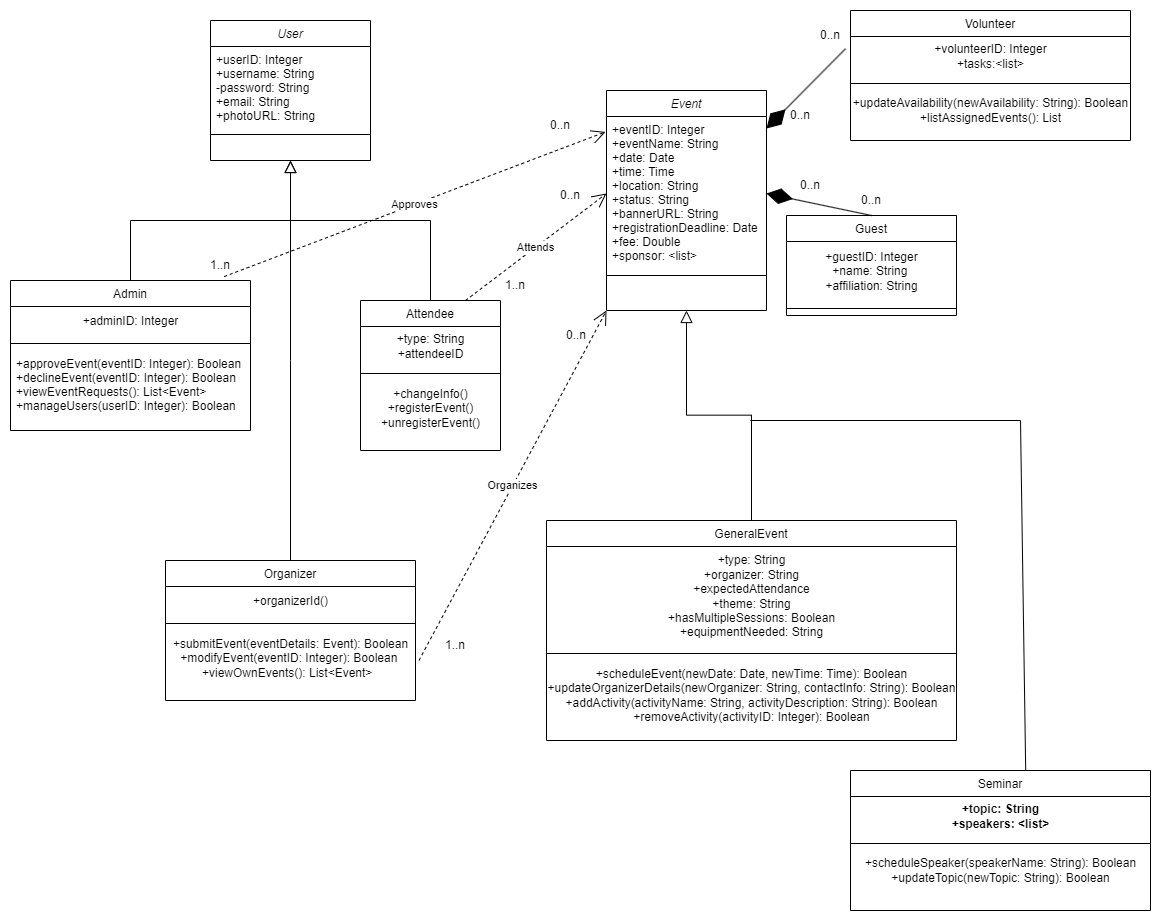

The diagram above was exported from draw.io. Its source (the exported page's mxGraphModel, read from the mxfile embedded in the PNG):
<mxGraphModel dx="1400" dy="696" grid="1" gridSize="10" guides="1" tooltips="1" connect="1" arrows="1" fold="1" page="1" pageScale="1" pageWidth="827" pageHeight="1169" background="none" math="0" shadow="0">
  <root>
    <mxCell id="WIyWlLk6GJQsqaUBKTNV-0" />
    <mxCell id="WIyWlLk6GJQsqaUBKTNV-1" parent="WIyWlLk6GJQsqaUBKTNV-0" />
    <mxCell id="zkfFHV4jXpPFQw0GAbJ--0" value="User" style="swimlane;fontStyle=2;align=center;verticalAlign=top;childLayout=stackLayout;horizontal=1;startSize=26;horizontalStack=0;resizeParent=1;resizeLast=0;collapsible=1;marginBottom=0;rounded=0;shadow=0;strokeWidth=1;movable=1;resizable=1;rotatable=1;deletable=1;editable=1;locked=0;connectable=1;" parent="WIyWlLk6GJQsqaUBKTNV-1" vertex="1">
      <mxGeometry x="220" y="120" width="160" height="140" as="geometry">
        <mxRectangle x="230" y="140" width="160" height="26" as="alternateBounds" />
      </mxGeometry>
    </mxCell>
    <mxCell id="zkfFHV4jXpPFQw0GAbJ--1" value="+userID: Integer&#10;+username: String &#10;-password: String &#10;+email: String &#10;+photoURL: String" style="text;align=left;verticalAlign=top;spacingLeft=4;spacingRight=4;overflow=hidden;rotatable=0;points=[[0,0.5],[1,0.5]];portConstraint=eastwest;" parent="zkfFHV4jXpPFQw0GAbJ--0" vertex="1">
      <mxGeometry y="26" width="160" height="84" as="geometry" />
    </mxCell>
    <mxCell id="zkfFHV4jXpPFQw0GAbJ--4" value="" style="line;html=1;strokeWidth=1;align=left;verticalAlign=middle;spacingTop=-1;spacingLeft=3;spacingRight=3;rotatable=0;labelPosition=right;points=[];portConstraint=eastwest;" parent="zkfFHV4jXpPFQw0GAbJ--0" vertex="1">
      <mxGeometry y="110" width="160" height="8" as="geometry" />
    </mxCell>
    <mxCell id="zkfFHV4jXpPFQw0GAbJ--6" value="Admin" style="swimlane;fontStyle=0;align=center;verticalAlign=top;childLayout=stackLayout;horizontal=1;startSize=26;horizontalStack=0;resizeParent=1;resizeLast=0;collapsible=1;marginBottom=0;rounded=0;shadow=0;strokeWidth=1;" parent="WIyWlLk6GJQsqaUBKTNV-1" vertex="1">
      <mxGeometry x="20" y="380" width="240" height="150" as="geometry">
        <mxRectangle x="130" y="380" width="160" height="26" as="alternateBounds" />
      </mxGeometry>
    </mxCell>
    <mxCell id="0mO-uKblDtJjCUpdzZau-31" value="+adminID: Integer" style="text;html=1;align=center;verticalAlign=middle;resizable=0;points=[];autosize=1;strokeColor=none;fillColor=none;" vertex="1" parent="zkfFHV4jXpPFQw0GAbJ--6">
      <mxGeometry y="26" width="240" height="30" as="geometry" />
    </mxCell>
    <mxCell id="zkfFHV4jXpPFQw0GAbJ--9" value="" style="line;html=1;strokeWidth=1;align=left;verticalAlign=middle;spacingTop=-1;spacingLeft=3;spacingRight=3;rotatable=0;labelPosition=right;points=[];portConstraint=eastwest;" parent="zkfFHV4jXpPFQw0GAbJ--6" vertex="1">
      <mxGeometry y="56" width="240" height="14" as="geometry" />
    </mxCell>
    <mxCell id="zkfFHV4jXpPFQw0GAbJ--10" value="+approveEvent(eventID: Integer): Boolean&#10;+declineEvent(eventID: Integer): Boolean&#10;+viewEventRequests(): List&lt;Event&gt; &#10;+manageUsers(userID: Integer): Boolean &#10;" style="text;align=left;verticalAlign=top;spacingLeft=4;spacingRight=4;overflow=hidden;rotatable=0;points=[[0,0.5],[1,0.5]];portConstraint=eastwest;fontStyle=0" parent="zkfFHV4jXpPFQw0GAbJ--6" vertex="1">
      <mxGeometry y="70" width="240" height="80" as="geometry" />
    </mxCell>
    <mxCell id="zkfFHV4jXpPFQw0GAbJ--12" value="" style="endArrow=block;endSize=10;endFill=0;shadow=0;strokeWidth=1;rounded=0;curved=0;edgeStyle=elbowEdgeStyle;elbow=vertical;" parent="WIyWlLk6GJQsqaUBKTNV-1" source="zkfFHV4jXpPFQw0GAbJ--6" target="zkfFHV4jXpPFQw0GAbJ--0" edge="1">
      <mxGeometry width="160" relative="1" as="geometry">
        <mxPoint x="200" y="203" as="sourcePoint" />
        <mxPoint x="200" y="203" as="targetPoint" />
      </mxGeometry>
    </mxCell>
    <mxCell id="zkfFHV4jXpPFQw0GAbJ--13" value="Organizer&#10;" style="swimlane;fontStyle=0;align=center;verticalAlign=top;childLayout=stackLayout;horizontal=1;startSize=26;horizontalStack=0;resizeParent=1;resizeLast=0;collapsible=1;marginBottom=0;rounded=0;shadow=0;strokeWidth=1;" parent="WIyWlLk6GJQsqaUBKTNV-1" vertex="1">
      <mxGeometry x="175" y="660" width="250" height="140" as="geometry">
        <mxRectangle x="340" y="380" width="170" height="26" as="alternateBounds" />
      </mxGeometry>
    </mxCell>
    <mxCell id="0mO-uKblDtJjCUpdzZau-33" value="+organizerId()" style="text;html=1;align=center;verticalAlign=middle;resizable=0;points=[];autosize=1;strokeColor=none;fillColor=none;" vertex="1" parent="zkfFHV4jXpPFQw0GAbJ--13">
      <mxGeometry y="26" width="250" height="30" as="geometry" />
    </mxCell>
    <mxCell id="zkfFHV4jXpPFQw0GAbJ--15" value="" style="line;html=1;strokeWidth=1;align=left;verticalAlign=middle;spacingTop=-1;spacingLeft=3;spacingRight=3;rotatable=0;labelPosition=right;points=[];portConstraint=eastwest;" parent="zkfFHV4jXpPFQw0GAbJ--13" vertex="1">
      <mxGeometry y="56" width="250" height="14" as="geometry" />
    </mxCell>
    <mxCell id="0mO-uKblDtJjCUpdzZau-17" value="+submitEvent(eventDetails: Event): Boolean&lt;div&gt;&lt;div&gt;+modifyEvent(eventID: Integer): Boolean&amp;nbsp;&lt;/div&gt;&lt;/div&gt;&lt;div&gt;&lt;div&gt;+viewOwnEvents(): List&amp;lt;Event&amp;gt;&amp;nbsp;&amp;nbsp;&lt;/div&gt;&lt;/div&gt;&lt;div&gt;&lt;br&gt;&lt;/div&gt;" style="text;html=1;align=center;verticalAlign=middle;resizable=0;points=[];autosize=1;strokeColor=none;fillColor=none;" vertex="1" parent="zkfFHV4jXpPFQw0GAbJ--13">
      <mxGeometry y="70" width="250" height="70" as="geometry" />
    </mxCell>
    <mxCell id="zkfFHV4jXpPFQw0GAbJ--16" value="" style="endArrow=block;endSize=10;endFill=0;shadow=0;strokeWidth=1;rounded=0;curved=0;edgeStyle=elbowEdgeStyle;elbow=vertical;" parent="WIyWlLk6GJQsqaUBKTNV-1" source="zkfFHV4jXpPFQw0GAbJ--13" target="zkfFHV4jXpPFQw0GAbJ--0" edge="1">
      <mxGeometry width="160" relative="1" as="geometry">
        <mxPoint x="210" y="373" as="sourcePoint" />
        <mxPoint x="310" y="271" as="targetPoint" />
      </mxGeometry>
    </mxCell>
    <mxCell id="0mO-uKblDtJjCUpdzZau-16" value="" style="endArrow=none;html=1;rounded=0;" edge="1" parent="WIyWlLk6GJQsqaUBKTNV-1">
      <mxGeometry width="50" height="50" relative="1" as="geometry">
        <mxPoint x="300" y="320" as="sourcePoint" />
        <mxPoint x="440" y="320" as="targetPoint" />
      </mxGeometry>
    </mxCell>
    <mxCell id="0mO-uKblDtJjCUpdzZau-19" value="Attendee" style="swimlane;fontStyle=0;align=center;verticalAlign=top;childLayout=stackLayout;horizontal=1;startSize=26;horizontalStack=0;resizeParent=1;resizeLast=0;collapsible=1;marginBottom=0;rounded=0;shadow=0;strokeWidth=1;" vertex="1" parent="WIyWlLk6GJQsqaUBKTNV-1">
      <mxGeometry x="370" y="400" width="140" height="150" as="geometry">
        <mxRectangle x="130" y="380" width="160" height="26" as="alternateBounds" />
      </mxGeometry>
    </mxCell>
    <mxCell id="0mO-uKblDtJjCUpdzZau-23" value="+type: String&lt;div&gt;+attendeeID&lt;/div&gt;" style="text;html=1;align=center;verticalAlign=middle;resizable=0;points=[];autosize=1;strokeColor=none;fillColor=none;" vertex="1" parent="0mO-uKblDtJjCUpdzZau-19">
      <mxGeometry y="26" width="140" height="40" as="geometry" />
    </mxCell>
    <mxCell id="0mO-uKblDtJjCUpdzZau-20" value="" style="line;html=1;strokeWidth=1;align=left;verticalAlign=middle;spacingTop=-1;spacingLeft=3;spacingRight=3;rotatable=0;labelPosition=right;points=[];portConstraint=eastwest;" vertex="1" parent="0mO-uKblDtJjCUpdzZau-19">
      <mxGeometry y="66" width="140" height="14" as="geometry" />
    </mxCell>
    <mxCell id="0mO-uKblDtJjCUpdzZau-24" value="+changeInfo()&lt;div&gt;+registerEvent()&lt;div&gt;+unregisterEvent()&lt;/div&gt;&lt;div&gt;&lt;br&gt;&lt;/div&gt;&lt;/div&gt;" style="text;html=1;align=center;verticalAlign=middle;resizable=0;points=[];autosize=1;strokeColor=none;fillColor=none;" vertex="1" parent="0mO-uKblDtJjCUpdzZau-19">
      <mxGeometry y="80" width="140" height="70" as="geometry" />
    </mxCell>
    <mxCell id="0mO-uKblDtJjCUpdzZau-22" value="" style="endArrow=none;html=1;rounded=0;exitX=0.5;exitY=0;exitDx=0;exitDy=0;" edge="1" parent="WIyWlLk6GJQsqaUBKTNV-1" source="0mO-uKblDtJjCUpdzZau-19">
      <mxGeometry width="50" height="50" relative="1" as="geometry">
        <mxPoint x="330" y="420" as="sourcePoint" />
        <mxPoint x="440" y="320" as="targetPoint" />
      </mxGeometry>
    </mxCell>
    <mxCell id="0mO-uKblDtJjCUpdzZau-34" value="Event" style="swimlane;fontStyle=2;align=center;verticalAlign=top;childLayout=stackLayout;horizontal=1;startSize=26;horizontalStack=0;resizeParent=1;resizeLast=0;collapsible=1;marginBottom=0;rounded=0;shadow=0;strokeWidth=1;movable=1;resizable=1;rotatable=1;deletable=1;editable=1;locked=0;connectable=1;" vertex="1" parent="WIyWlLk6GJQsqaUBKTNV-1">
      <mxGeometry x="616" y="190" width="160" height="220" as="geometry">
        <mxRectangle x="230" y="140" width="160" height="26" as="alternateBounds" />
      </mxGeometry>
    </mxCell>
    <mxCell id="0mO-uKblDtJjCUpdzZau-35" value="+eventID: Integer&#10;+eventName: String &#10;+date: Date &#10;+time: Time &#10;+location: String&#10;+status: String&#10;+bannerURL: String&#10;+registrationDeadline: Date&#10;+fee: Double &#10;+sponsor: &lt;list&gt;&#10;" style="text;align=left;verticalAlign=top;spacingLeft=4;spacingRight=4;overflow=hidden;rotatable=0;points=[[0,0.5],[1,0.5]];portConstraint=eastwest;" vertex="1" parent="0mO-uKblDtJjCUpdzZau-34">
      <mxGeometry y="26" width="160" height="154" as="geometry" />
    </mxCell>
    <mxCell id="0mO-uKblDtJjCUpdzZau-36" value="" style="line;html=1;strokeWidth=1;align=left;verticalAlign=middle;spacingTop=-1;spacingLeft=3;spacingRight=3;rotatable=0;labelPosition=right;points=[];portConstraint=eastwest;" vertex="1" parent="0mO-uKblDtJjCUpdzZau-34">
      <mxGeometry y="180" width="160" height="10" as="geometry" />
    </mxCell>
    <mxCell id="0mO-uKblDtJjCUpdzZau-37" value="" style="endArrow=block;endSize=10;endFill=0;shadow=0;strokeWidth=1;rounded=0;curved=0;edgeStyle=elbowEdgeStyle;elbow=vertical;entryX=0.5;entryY=1;entryDx=0;entryDy=0;exitX=0.5;exitY=0;exitDx=0;exitDy=0;" edge="1" parent="WIyWlLk6GJQsqaUBKTNV-1" source="0mO-uKblDtJjCUpdzZau-38" target="0mO-uKblDtJjCUpdzZau-34">
      <mxGeometry width="160" relative="1" as="geometry">
        <mxPoint x="800" y="500" as="sourcePoint" />
        <mxPoint x="897.33" y="350" as="targetPoint" />
      </mxGeometry>
    </mxCell>
    <mxCell id="0mO-uKblDtJjCUpdzZau-38" value="GeneralEvent" style="swimlane;fontStyle=0;align=center;verticalAlign=top;childLayout=stackLayout;horizontal=1;startSize=26;horizontalStack=0;resizeParent=1;resizeLast=0;collapsible=1;marginBottom=0;rounded=0;shadow=0;strokeWidth=1;" vertex="1" parent="WIyWlLk6GJQsqaUBKTNV-1">
      <mxGeometry x="556" y="620" width="410" height="220" as="geometry">
        <mxRectangle x="130" y="380" width="160" height="26" as="alternateBounds" />
      </mxGeometry>
    </mxCell>
    <mxCell id="0mO-uKblDtJjCUpdzZau-39" value="&lt;div&gt;+type: String&lt;/div&gt;&lt;div&gt;+organizer: String&lt;/div&gt;&lt;div&gt;+expectedAttendance&lt;/div&gt;&lt;div&gt;+theme: String&lt;/div&gt;&lt;div&gt;+hasMultipleSessions: Boolean&lt;/div&gt;&lt;div&gt;+equipmentNeeded: String&lt;/div&gt;" style="text;html=1;align=center;verticalAlign=middle;resizable=0;points=[];autosize=1;strokeColor=none;fillColor=none;" vertex="1" parent="0mO-uKblDtJjCUpdzZau-38">
      <mxGeometry y="26" width="410" height="100" as="geometry" />
    </mxCell>
    <mxCell id="0mO-uKblDtJjCUpdzZau-40" value="" style="line;html=1;strokeWidth=1;align=left;verticalAlign=middle;spacingTop=-1;spacingLeft=3;spacingRight=3;rotatable=0;labelPosition=right;points=[];portConstraint=eastwest;" vertex="1" parent="0mO-uKblDtJjCUpdzZau-38">
      <mxGeometry y="126" width="410" height="14" as="geometry" />
    </mxCell>
    <mxCell id="0mO-uKblDtJjCUpdzZau-41" value="+scheduleEvent(newDate: Date, newTime: Time): Boolean&#10;+updateOrganizerDetails(newOrganizer: String, contactInfo: String): Boolean&#10;+addActivity(activityName: String, activityDescription: String): Boolean&#10;+removeActivity(activityID: Integer): Boolean" style="text;html=1;align=center;verticalAlign=middle;resizable=0;points=[];autosize=1;strokeColor=none;fillColor=none;" vertex="1" parent="0mO-uKblDtJjCUpdzZau-38">
      <mxGeometry y="140" width="410" height="70" as="geometry" />
    </mxCell>
    <mxCell id="0mO-uKblDtJjCUpdzZau-45" value="Seminar" style="swimlane;fontStyle=0;align=center;verticalAlign=top;childLayout=stackLayout;horizontal=1;startSize=26;horizontalStack=0;resizeParent=1;resizeLast=0;collapsible=1;marginBottom=0;rounded=0;shadow=0;strokeWidth=1;" vertex="1" parent="WIyWlLk6GJQsqaUBKTNV-1">
      <mxGeometry x="860" y="870" width="300" height="140" as="geometry">
        <mxRectangle x="130" y="380" width="160" height="26" as="alternateBounds" />
      </mxGeometry>
    </mxCell>
    <mxCell id="0mO-uKblDtJjCUpdzZau-46" value="&lt;div&gt;&lt;b&gt;+topic: String&lt;/b&gt;&lt;/div&gt;&lt;div&gt;&lt;b&gt;+speakers: &amp;lt;list&amp;gt;&lt;/b&gt;&lt;/div&gt;" style="text;html=1;align=center;verticalAlign=middle;resizable=0;points=[];autosize=1;strokeColor=none;fillColor=none;" vertex="1" parent="0mO-uKblDtJjCUpdzZau-45">
      <mxGeometry y="26" width="300" height="40" as="geometry" />
    </mxCell>
    <mxCell id="0mO-uKblDtJjCUpdzZau-47" value="" style="line;html=1;strokeWidth=1;align=left;verticalAlign=middle;spacingTop=-1;spacingLeft=3;spacingRight=3;rotatable=0;labelPosition=right;points=[];portConstraint=eastwest;" vertex="1" parent="0mO-uKblDtJjCUpdzZau-45">
      <mxGeometry y="66" width="300" height="14" as="geometry" />
    </mxCell>
    <mxCell id="0mO-uKblDtJjCUpdzZau-48" value="+scheduleSpeaker(speakerName: String): Boolean&#10;+updateTopic(newTopic: String): Boolean" style="text;html=1;align=center;verticalAlign=middle;resizable=0;points=[];autosize=1;strokeColor=none;fillColor=none;" vertex="1" parent="0mO-uKblDtJjCUpdzZau-45">
      <mxGeometry y="80" width="300" height="40" as="geometry" />
    </mxCell>
    <mxCell id="0mO-uKblDtJjCUpdzZau-49" value="" style="endArrow=none;html=1;rounded=0;" edge="1" parent="WIyWlLk6GJQsqaUBKTNV-1">
      <mxGeometry width="50" height="50" relative="1" as="geometry">
        <mxPoint x="760" y="520" as="sourcePoint" />
        <mxPoint x="1030" y="520" as="targetPoint" />
      </mxGeometry>
    </mxCell>
    <mxCell id="0mO-uKblDtJjCUpdzZau-50" value="" style="endArrow=none;html=1;rounded=0;exitX=0.584;exitY=0;exitDx=0;exitDy=0;exitPerimeter=0;" edge="1" parent="WIyWlLk6GJQsqaUBKTNV-1" source="0mO-uKblDtJjCUpdzZau-45">
      <mxGeometry width="50" height="50" relative="1" as="geometry">
        <mxPoint x="920" y="580" as="sourcePoint" />
        <mxPoint x="1030" y="520" as="targetPoint" />
      </mxGeometry>
    </mxCell>
    <mxCell id="0mO-uKblDtJjCUpdzZau-52" value="Guest" style="swimlane;fontStyle=0;align=center;verticalAlign=top;childLayout=stackLayout;horizontal=1;startSize=26;horizontalStack=0;resizeParent=1;resizeLast=0;collapsible=1;marginBottom=0;rounded=0;shadow=0;strokeWidth=1;" vertex="1" parent="WIyWlLk6GJQsqaUBKTNV-1">
      <mxGeometry x="796" y="315" width="170" height="100" as="geometry">
        <mxRectangle x="340" y="380" width="170" height="26" as="alternateBounds" />
      </mxGeometry>
    </mxCell>
    <mxCell id="0mO-uKblDtJjCUpdzZau-53" value="+guestID: Integer&#10;+name: String &#10;+affiliation: String" style="text;html=1;align=center;verticalAlign=middle;resizable=0;points=[];autosize=1;strokeColor=none;fillColor=none;" vertex="1" parent="0mO-uKblDtJjCUpdzZau-52">
      <mxGeometry y="26" width="170" height="60" as="geometry" />
    </mxCell>
    <mxCell id="0mO-uKblDtJjCUpdzZau-54" value="" style="line;html=1;strokeWidth=1;align=left;verticalAlign=middle;spacingTop=-1;spacingLeft=3;spacingRight=3;rotatable=0;labelPosition=right;points=[];portConstraint=eastwest;" vertex="1" parent="0mO-uKblDtJjCUpdzZau-52">
      <mxGeometry y="86" width="170" height="14" as="geometry" />
    </mxCell>
    <mxCell id="0mO-uKblDtJjCUpdzZau-58" value="" style="endArrow=diamondThin;endFill=1;endSize=24;html=1;rounded=0;exitX=0.5;exitY=0;exitDx=0;exitDy=0;entryX=1;entryY=0.5;entryDx=0;entryDy=0;" edge="1" parent="WIyWlLk6GJQsqaUBKTNV-1" source="0mO-uKblDtJjCUpdzZau-52" target="0mO-uKblDtJjCUpdzZau-35">
      <mxGeometry width="160" relative="1" as="geometry">
        <mxPoint x="980" y="210" as="sourcePoint" />
        <mxPoint x="870" y="170" as="targetPoint" />
      </mxGeometry>
    </mxCell>
    <mxCell id="0mO-uKblDtJjCUpdzZau-59" value="Attends" style="endArrow=open;endSize=12;dashed=1;html=1;rounded=0;entryX=0;entryY=0.5;entryDx=0;entryDy=0;exitX=0.75;exitY=0;exitDx=0;exitDy=0;" edge="1" parent="WIyWlLk6GJQsqaUBKTNV-1" source="0mO-uKblDtJjCUpdzZau-19" target="0mO-uKblDtJjCUpdzZau-35">
      <mxGeometry width="160" relative="1" as="geometry">
        <mxPoint x="500" y="390" as="sourcePoint" />
        <mxPoint x="610" y="210" as="targetPoint" />
      </mxGeometry>
    </mxCell>
    <mxCell id="0mO-uKblDtJjCUpdzZau-60" value="Approves" style="endArrow=open;endSize=12;dashed=1;html=1;rounded=0;entryX=-0.006;entryY=0.1;entryDx=0;entryDy=0;entryPerimeter=0;exitX=0.89;exitY=-0.026;exitDx=0;exitDy=0;exitPerimeter=0;" edge="1" parent="WIyWlLk6GJQsqaUBKTNV-1" source="zkfFHV4jXpPFQw0GAbJ--6" target="0mO-uKblDtJjCUpdzZau-35">
      <mxGeometry width="160" relative="1" as="geometry">
        <mxPoint x="400" y="250" as="sourcePoint" />
        <mxPoint x="560" y="250" as="targetPoint" />
      </mxGeometry>
    </mxCell>
    <mxCell id="0mO-uKblDtJjCUpdzZau-67" value="Organizes" style="endArrow=open;endSize=12;dashed=1;html=1;rounded=0;entryX=0;entryY=1;entryDx=0;entryDy=0;exitX=1.014;exitY=0.427;exitDx=0;exitDy=0;exitPerimeter=0;" edge="1" parent="WIyWlLk6GJQsqaUBKTNV-1" source="0mO-uKblDtJjCUpdzZau-17" target="0mO-uKblDtJjCUpdzZau-34">
      <mxGeometry width="160" relative="1" as="geometry">
        <mxPoint x="460" y="660" as="sourcePoint" />
        <mxPoint x="630" y="600" as="targetPoint" />
      </mxGeometry>
    </mxCell>
    <mxCell id="0mO-uKblDtJjCUpdzZau-68" value="1..n" style="text;html=1;align=center;verticalAlign=middle;whiteSpace=wrap;rounded=0;" vertex="1" parent="WIyWlLk6GJQsqaUBKTNV-1">
      <mxGeometry x="200" y="350" width="60" height="30" as="geometry" />
    </mxCell>
    <mxCell id="0mO-uKblDtJjCUpdzZau-69" value="0..n" style="text;html=1;align=center;verticalAlign=middle;whiteSpace=wrap;rounded=0;" vertex="1" parent="WIyWlLk6GJQsqaUBKTNV-1">
      <mxGeometry x="540" y="210" width="60" height="30" as="geometry" />
    </mxCell>
    <mxCell id="0mO-uKblDtJjCUpdzZau-71" value="1..n" style="text;html=1;align=center;verticalAlign=middle;whiteSpace=wrap;rounded=0;" vertex="1" parent="WIyWlLk6GJQsqaUBKTNV-1">
      <mxGeometry x="495" y="370" width="60" height="30" as="geometry" />
    </mxCell>
    <mxCell id="0mO-uKblDtJjCUpdzZau-72" value="0..n" style="text;html=1;align=center;verticalAlign=middle;whiteSpace=wrap;rounded=0;" vertex="1" parent="WIyWlLk6GJQsqaUBKTNV-1">
      <mxGeometry x="550" y="280" width="60" height="30" as="geometry" />
    </mxCell>
    <mxCell id="0mO-uKblDtJjCUpdzZau-73" value="1..n" style="text;html=1;align=center;verticalAlign=middle;whiteSpace=wrap;rounded=0;" vertex="1" parent="WIyWlLk6GJQsqaUBKTNV-1">
      <mxGeometry x="435" y="730" width="60" height="30" as="geometry" />
    </mxCell>
    <mxCell id="0mO-uKblDtJjCUpdzZau-75" value="0..n" style="text;html=1;align=center;verticalAlign=middle;whiteSpace=wrap;rounded=0;" vertex="1" parent="WIyWlLk6GJQsqaUBKTNV-1">
      <mxGeometry x="556" y="420" width="60" height="30" as="geometry" />
    </mxCell>
    <mxCell id="0mO-uKblDtJjCUpdzZau-76" value="Volunteer" style="swimlane;fontStyle=0;align=center;verticalAlign=top;childLayout=stackLayout;horizontal=1;startSize=26;horizontalStack=0;resizeParent=1;resizeLast=0;collapsible=1;marginBottom=0;rounded=0;shadow=0;strokeWidth=1;" vertex="1" parent="WIyWlLk6GJQsqaUBKTNV-1">
      <mxGeometry x="860" y="110" width="280" height="130" as="geometry">
        <mxRectangle x="340" y="380" width="170" height="26" as="alternateBounds" />
      </mxGeometry>
    </mxCell>
    <mxCell id="0mO-uKblDtJjCUpdzZau-77" value="&lt;div&gt;+volunteerID: Integer&lt;/div&gt;&lt;div&gt;+tasks:&amp;lt;list&amp;gt;&lt;/div&gt;" style="text;html=1;align=center;verticalAlign=middle;resizable=0;points=[];autosize=1;strokeColor=none;fillColor=none;" vertex="1" parent="0mO-uKblDtJjCUpdzZau-76">
      <mxGeometry y="26" width="280" height="40" as="geometry" />
    </mxCell>
    <mxCell id="0mO-uKblDtJjCUpdzZau-78" value="" style="line;html=1;strokeWidth=1;align=left;verticalAlign=middle;spacingTop=-1;spacingLeft=3;spacingRight=3;rotatable=0;labelPosition=right;points=[];portConstraint=eastwest;" vertex="1" parent="0mO-uKblDtJjCUpdzZau-76">
      <mxGeometry y="66" width="280" height="14" as="geometry" />
    </mxCell>
    <mxCell id="0mO-uKblDtJjCUpdzZau-90" value="+updateAvailability(newAvailability: String): Boolean&#10;+listAssignedEvents(): List&lt;Event&gt;" style="text;html=1;align=center;verticalAlign=middle;resizable=0;points=[];autosize=1;strokeColor=none;fillColor=none;" vertex="1" parent="0mO-uKblDtJjCUpdzZau-76">
      <mxGeometry y="80" width="280" height="40" as="geometry" />
    </mxCell>
    <mxCell id="0mO-uKblDtJjCUpdzZau-79" value="0..n" style="text;html=1;align=center;verticalAlign=middle;whiteSpace=wrap;rounded=0;" vertex="1" parent="WIyWlLk6GJQsqaUBKTNV-1">
      <mxGeometry x="851" y="285" width="60" height="30" as="geometry" />
    </mxCell>
    <mxCell id="0mO-uKblDtJjCUpdzZau-83" value="0..n" style="text;html=1;align=center;verticalAlign=middle;whiteSpace=wrap;rounded=0;" vertex="1" parent="WIyWlLk6GJQsqaUBKTNV-1">
      <mxGeometry x="790" y="270" width="60" height="30" as="geometry" />
    </mxCell>
    <mxCell id="0mO-uKblDtJjCUpdzZau-85" value="" style="endArrow=diamondThin;endFill=1;endSize=24;html=1;rounded=0;entryX=1;entryY=0.5;entryDx=0;entryDy=0;exitX=-0.018;exitY=0.308;exitDx=0;exitDy=0;exitPerimeter=0;" edge="1" parent="WIyWlLk6GJQsqaUBKTNV-1" source="0mO-uKblDtJjCUpdzZau-77">
      <mxGeometry width="160" relative="1" as="geometry">
        <mxPoint x="870" y="220" as="sourcePoint" />
        <mxPoint x="776" y="228" as="targetPoint" />
      </mxGeometry>
    </mxCell>
    <mxCell id="0mO-uKblDtJjCUpdzZau-88" value="0..n" style="text;html=1;align=center;verticalAlign=middle;whiteSpace=wrap;rounded=0;" vertex="1" parent="WIyWlLk6GJQsqaUBKTNV-1">
      <mxGeometry x="780" y="200" width="60" height="30" as="geometry" />
    </mxCell>
    <mxCell id="0mO-uKblDtJjCUpdzZau-89" value="0..n" style="text;html=1;align=center;verticalAlign=middle;whiteSpace=wrap;rounded=0;" vertex="1" parent="WIyWlLk6GJQsqaUBKTNV-1">
      <mxGeometry x="810" y="120" width="60" height="30" as="geometry" />
    </mxCell>
  </root>
</mxGraphModel>